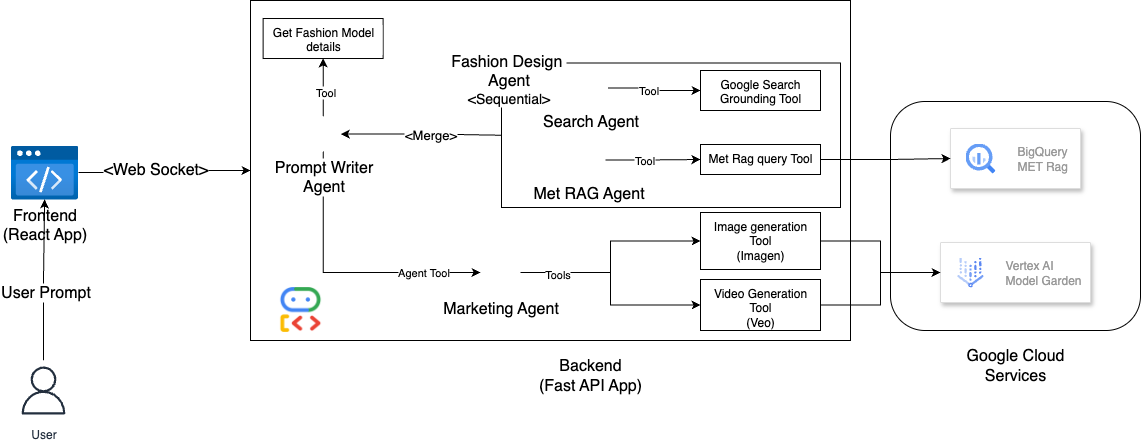

The diagram above was exported from draw.io. Its source (the exported page's mxGraphModel, read from the mxfile embedded in the PNG):
<mxGraphModel dx="2065" dy="940" grid="1" gridSize="10" guides="1" tooltips="1" connect="1" arrows="1" fold="1" page="1" pageScale="1" pageWidth="827" pageHeight="1169" math="0" shadow="0">
  <root>
    <mxCell id="0" />
    <mxCell id="1" parent="0" />
    <mxCell id="pQ2n_RlLsabC9uERvZ9E-65" value="" style="whiteSpace=wrap;html=1;verticalAlign=top;labelBackgroundColor=#ffffff;fillColor=none;" parent="1" vertex="1">
      <mxGeometry x="91" y="102.5" width="339" height="144.5" as="geometry" />
    </mxCell>
    <mxCell id="pQ2n_RlLsabC9uERvZ9E-34" value="" style="rounded=0;whiteSpace=wrap;html=1;fillColor=none;" parent="1" vertex="1">
      <mxGeometry x="-160" y="40" width="600" height="340" as="geometry" />
    </mxCell>
    <mxCell id="pQ2n_RlLsabC9uERvZ9E-1" value="" style="shape=image;imageAspect=0;aspect=fixed;verticalLabelPosition=bottom;verticalAlign=top;image=https://google.github.io/adk-docs/assets/agent-development-kit.png;" parent="1" vertex="1">
      <mxGeometry x="-140" y="319" width="60" height="60" as="geometry" />
    </mxCell>
    <mxCell id="pQ2n_RlLsabC9uERvZ9E-3" value="" style="fillColor=#ffffff;strokeColor=#dddddd;shadow=1;strokeWidth=1;rounded=1;absoluteArcSize=1;arcSize=2;" parent="1" vertex="1">
      <mxGeometry x="530" y="282" width="150" height="60" as="geometry" />
    </mxCell>
    <mxCell id="pQ2n_RlLsabC9uERvZ9E-4" value="Vertex AI&lt;div&gt;Model Garden&amp;nbsp;&lt;/div&gt;" style="editableCssRules=.*;html=1;fontColor=#999999;shape=image;verticalLabelPosition=middle;verticalAlign=middle;labelPosition=right;align=left;spacingLeft=20;part=1;points=[];imageAspect=0;image=data:image/svg+xml,(base64 omitted: 8760 chars);" parent="pQ2n_RlLsabC9uERvZ9E-3" vertex="1">
      <mxGeometry width="26.43" height="30" relative="1" as="geometry">
        <mxPoint x="16.785" y="15" as="offset" />
      </mxGeometry>
    </mxCell>
    <mxCell id="pQ2n_RlLsabC9uERvZ9E-10" value="" style="fillColor=#ffffff;strokeColor=#dddddd;shadow=1;strokeWidth=1;rounded=1;absoluteArcSize=1;arcSize=2;" parent="1" vertex="1">
      <mxGeometry x="540" y="168" width="130" height="60" as="geometry" />
    </mxCell>
    <mxCell id="pQ2n_RlLsabC9uERvZ9E-11" value="BigQuery&amp;nbsp;&lt;div&gt;MET Rag&lt;/div&gt;" style="editableCssRules=.*;html=1;fontColor=#999999;shape=image;verticalLabelPosition=middle;verticalAlign=middle;labelPosition=right;align=left;spacingLeft=20;part=1;points=[];imageAspect=0;image=data:image/svg+xml,(base64 omitted: 1156 chars);" parent="pQ2n_RlLsabC9uERvZ9E-10" vertex="1">
      <mxGeometry width="30" height="30" relative="1" as="geometry">
        <mxPoint x="15" y="15" as="offset" />
      </mxGeometry>
    </mxCell>
    <mxCell id="pQ2n_RlLsabC9uERvZ9E-14" value="&lt;font style=&quot;font-size: 16px;&quot;&gt;Backend&lt;/font&gt;&lt;div&gt;&lt;font style=&quot;font-size: 16px;&quot;&gt;(Fast API App)&lt;/font&gt;&lt;/div&gt;" style="text;html=1;align=center;verticalAlign=middle;whiteSpace=wrap;rounded=0;" parent="1" vertex="1">
      <mxGeometry x="115" y="400" width="130" height="30" as="geometry" />
    </mxCell>
    <mxCell id="pQ2n_RlLsabC9uERvZ9E-80" style="edgeStyle=orthogonalEdgeStyle;rounded=0;orthogonalLoop=1;jettySize=auto;html=1;entryX=0;entryY=0.5;entryDx=0;entryDy=0;" parent="1" source="pQ2n_RlLsabC9uERvZ9E-16" target="pQ2n_RlLsabC9uERvZ9E-34" edge="1">
      <mxGeometry relative="1" as="geometry" />
    </mxCell>
    <mxCell id="pQ2n_RlLsabC9uERvZ9E-81" value="&amp;lt;Web Socket&amp;gt;" style="edgeLabel;html=1;align=center;verticalAlign=middle;resizable=0;points=[];fontSize=16;" parent="pQ2n_RlLsabC9uERvZ9E-80" connectable="0" vertex="1">
      <mxGeometry x="-0.1304" y="4" relative="1" as="geometry">
        <mxPoint as="offset" />
      </mxGeometry>
    </mxCell>
    <mxCell id="pQ2n_RlLsabC9uERvZ9E-16" value="&lt;font style=&quot;font-size: 16px;&quot;&gt;Frontend&lt;/font&gt;&lt;div&gt;&lt;font style=&quot;font-size: 16px;&quot;&gt;(React App)&lt;/font&gt;&lt;/div&gt;" style="image;aspect=fixed;html=1;points=[];align=center;fontSize=12;image=img/lib/azure2/preview/Static_Apps.svg;" parent="1" vertex="1">
      <mxGeometry x="-400" y="185" width="68" height="54" as="geometry" />
    </mxCell>
    <mxCell id="pQ2n_RlLsabC9uERvZ9E-21" value="&lt;font style=&quot;font-size: 16px;&quot;&gt;Google Cloud&lt;/font&gt;&lt;div&gt;&lt;font style=&quot;font-size: 16px;&quot;&gt;Services&lt;/font&gt;&lt;/div&gt;" style="text;html=1;align=center;verticalAlign=middle;whiteSpace=wrap;rounded=0;" parent="1" vertex="1">
      <mxGeometry x="540" y="390" width="130" height="30" as="geometry" />
    </mxCell>
    <mxCell id="pQ2n_RlLsabC9uERvZ9E-61" style="edgeStyle=orthogonalEdgeStyle;rounded=0;orthogonalLoop=1;jettySize=auto;html=1;" parent="1" source="pQ2n_RlLsabC9uERvZ9E-27" target="pQ2n_RlLsabC9uERvZ9E-52" edge="1">
      <mxGeometry relative="1" as="geometry" />
    </mxCell>
    <mxCell id="pQ2n_RlLsabC9uERvZ9E-62" style="edgeStyle=orthogonalEdgeStyle;rounded=0;orthogonalLoop=1;jettySize=auto;html=1;entryX=0;entryY=0.5;entryDx=0;entryDy=0;" parent="1" source="pQ2n_RlLsabC9uERvZ9E-27" target="pQ2n_RlLsabC9uERvZ9E-51" edge="1">
      <mxGeometry relative="1" as="geometry" />
    </mxCell>
    <mxCell id="pQ2n_RlLsabC9uERvZ9E-67" value="Tools" style="edgeLabel;html=1;align=center;verticalAlign=middle;resizable=0;points=[];" parent="pQ2n_RlLsabC9uERvZ9E-62" connectable="0" vertex="1">
      <mxGeometry x="-0.666" y="-1" relative="1" as="geometry">
        <mxPoint as="offset" />
      </mxGeometry>
    </mxCell>
    <mxCell id="pQ2n_RlLsabC9uERvZ9E-70" style="edgeStyle=orthogonalEdgeStyle;rounded=0;orthogonalLoop=1;jettySize=auto;html=1;endArrow=none;endFill=1;startFill=1;startArrow=classic;" parent="1" source="pQ2n_RlLsabC9uERvZ9E-27" target="pQ2n_RlLsabC9uERvZ9E-49" edge="1">
      <mxGeometry relative="1" as="geometry" />
    </mxCell>
    <mxCell id="pQ2n_RlLsabC9uERvZ9E-71" value="Agent Tool" style="edgeLabel;html=1;align=center;verticalAlign=middle;resizable=0;points=[];" parent="pQ2n_RlLsabC9uERvZ9E-70" connectable="0" vertex="1">
      <mxGeometry x="-0.5798" y="-1" relative="1" as="geometry">
        <mxPoint as="offset" />
      </mxGeometry>
    </mxCell>
    <mxCell id="pQ2n_RlLsabC9uERvZ9E-27" value="&lt;font style=&quot;font-size: 16px;&quot;&gt;Marketing Agent&lt;/font&gt;" style="shape=image;html=1;verticalAlign=top;verticalLabelPosition=bottom;labelBackgroundColor=#ffffff;imageAspect=0;aspect=fixed;image=https://cdn0.iconfinder.com/data/icons/phosphor-regular-vol-4/256/robot-128.png" parent="1" vertex="1">
      <mxGeometry x="70" y="292" width="40" height="40" as="geometry" />
    </mxCell>
    <mxCell id="pQ2n_RlLsabC9uERvZ9E-60" style="edgeStyle=orthogonalEdgeStyle;rounded=0;orthogonalLoop=1;jettySize=auto;html=1;" parent="1" source="pQ2n_RlLsabC9uERvZ9E-39" target="pQ2n_RlLsabC9uERvZ9E-10" edge="1">
      <mxGeometry relative="1" as="geometry" />
    </mxCell>
    <mxCell id="pQ2n_RlLsabC9uERvZ9E-39" value="&lt;div&gt;&lt;span style=&quot;background-color: light-dark(rgb(255, 255, 255), rgb(18, 18, 18)); color: light-dark(rgb(0, 0, 0), rgb(255, 255, 255));&quot;&gt;Met Rag query Tool&lt;/span&gt;&lt;/div&gt;" style="whiteSpace=wrap;html=1;verticalAlign=top;labelBackgroundColor=#ffffff;" parent="1" vertex="1">
      <mxGeometry x="290" y="184" width="120" height="30" as="geometry" />
    </mxCell>
    <mxCell id="pQ2n_RlLsabC9uERvZ9E-42" value="Google Search&lt;div&gt;Grounding Tool&lt;/div&gt;" style="whiteSpace=wrap;html=1;verticalAlign=top;labelBackgroundColor=#ffffff;" parent="1" vertex="1">
      <mxGeometry x="290" y="110" width="120" height="40" as="geometry" />
    </mxCell>
    <mxCell id="pQ2n_RlLsabC9uERvZ9E-58" style="edgeStyle=orthogonalEdgeStyle;rounded=0;orthogonalLoop=1;jettySize=auto;html=1;entryX=0;entryY=0.5;entryDx=0;entryDy=0;" parent="1" source="pQ2n_RlLsabC9uERvZ9E-44" target="pQ2n_RlLsabC9uERvZ9E-42" edge="1">
      <mxGeometry relative="1" as="geometry" />
    </mxCell>
    <mxCell id="pQ2n_RlLsabC9uERvZ9E-73" value="Tool" style="edgeLabel;html=1;align=center;verticalAlign=middle;resizable=0;points=[];" parent="pQ2n_RlLsabC9uERvZ9E-58" connectable="0" vertex="1">
      <mxGeometry x="-0.1697" y="-2" relative="1" as="geometry">
        <mxPoint as="offset" />
      </mxGeometry>
    </mxCell>
    <mxCell id="pQ2n_RlLsabC9uERvZ9E-44" value="&lt;font style=&quot;font-size: 16px;&quot;&gt;Search Agent&lt;/font&gt;" style="shape=image;html=1;verticalAlign=top;verticalLabelPosition=bottom;labelBackgroundColor=#ffffff;imageAspect=0;aspect=fixed;image=https://cdn0.iconfinder.com/data/icons/phosphor-regular-vol-4/256/robot-128.png" parent="1" vertex="1">
      <mxGeometry x="162.5" y="110" width="35" height="35" as="geometry" />
    </mxCell>
    <mxCell id="pQ2n_RlLsabC9uERvZ9E-66" value="" style="edgeStyle=orthogonalEdgeStyle;rounded=0;orthogonalLoop=1;jettySize=auto;html=1;endArrow=none;startFill=1;startArrow=classic;" parent="1" source="pQ2n_RlLsabC9uERvZ9E-49" target="pQ2n_RlLsabC9uERvZ9E-65" edge="1">
      <mxGeometry relative="1" as="geometry" />
    </mxCell>
    <mxCell id="pQ2n_RlLsabC9uERvZ9E-69" value="&lt;font style=&quot;font-size: 13px;&quot;&gt;&amp;lt;Merge&amp;gt;&lt;/font&gt;" style="edgeLabel;html=1;align=center;verticalAlign=middle;resizable=0;points=[];" parent="pQ2n_RlLsabC9uERvZ9E-66" connectable="0" vertex="1">
      <mxGeometry x="-0.145" y="4" relative="1" as="geometry">
        <mxPoint x="20" y="4" as="offset" />
      </mxGeometry>
    </mxCell>
    <mxCell id="pQ2n_RlLsabC9uERvZ9E-87" value="" style="edgeStyle=orthogonalEdgeStyle;rounded=0;orthogonalLoop=1;jettySize=auto;html=1;" parent="1" source="pQ2n_RlLsabC9uERvZ9E-49" target="pQ2n_RlLsabC9uERvZ9E-86" edge="1">
      <mxGeometry relative="1" as="geometry" />
    </mxCell>
    <mxCell id="pQ2n_RlLsabC9uERvZ9E-88" value="Tool" style="edgeLabel;html=1;align=center;verticalAlign=middle;resizable=0;points=[];" parent="pQ2n_RlLsabC9uERvZ9E-87" connectable="0" vertex="1">
      <mxGeometry x="-0.1064" y="-1" relative="1" as="geometry">
        <mxPoint y="1" as="offset" />
      </mxGeometry>
    </mxCell>
    <mxCell id="pQ2n_RlLsabC9uERvZ9E-49" value="&lt;span style=&quot;font-size: 16px;&quot;&gt;Prompt Writer&lt;/span&gt;&lt;div&gt;&lt;span style=&quot;font-size: 16px;&quot;&gt;Agent&lt;/span&gt;&lt;/div&gt;" style="shape=image;html=1;verticalAlign=top;verticalLabelPosition=bottom;labelBackgroundColor=#ffffff;imageAspect=0;aspect=fixed;image=https://cdn0.iconfinder.com/data/icons/phosphor-regular-vol-4/256/robot-128.png" parent="1" vertex="1">
      <mxGeometry x="-105" y="155.75" width="35.25" height="35.25" as="geometry" />
    </mxCell>
    <mxCell id="pQ2n_RlLsabC9uERvZ9E-54" style="edgeStyle=orthogonalEdgeStyle;rounded=0;orthogonalLoop=1;jettySize=auto;html=1;entryX=0;entryY=0.5;entryDx=0;entryDy=0;" parent="1" source="pQ2n_RlLsabC9uERvZ9E-51" target="pQ2n_RlLsabC9uERvZ9E-3" edge="1">
      <mxGeometry relative="1" as="geometry" />
    </mxCell>
    <mxCell id="pQ2n_RlLsabC9uERvZ9E-51" value="&lt;div&gt;&lt;span style=&quot;background-color: light-dark(rgb(255, 255, 255), rgb(18, 18, 18)); color: light-dark(rgb(0, 0, 0), rgb(255, 255, 255));&quot;&gt;Video Generation Tool&lt;/span&gt;&lt;/div&gt;&lt;div&gt;&lt;span style=&quot;background-color: light-dark(rgb(255, 255, 255), rgb(18, 18, 18)); color: light-dark(rgb(0, 0, 0), rgb(255, 255, 255));&quot;&gt;(Veo)&lt;/span&gt;&lt;/div&gt;" style="whiteSpace=wrap;html=1;verticalAlign=top;labelBackgroundColor=#ffffff;" parent="1" vertex="1">
      <mxGeometry x="290" y="319" width="120" height="51" as="geometry" />
    </mxCell>
    <mxCell id="pQ2n_RlLsabC9uERvZ9E-53" style="edgeStyle=orthogonalEdgeStyle;rounded=0;orthogonalLoop=1;jettySize=auto;html=1;entryX=0;entryY=0.5;entryDx=0;entryDy=0;" parent="1" source="pQ2n_RlLsabC9uERvZ9E-52" target="pQ2n_RlLsabC9uERvZ9E-3" edge="1">
      <mxGeometry relative="1" as="geometry" />
    </mxCell>
    <mxCell id="pQ2n_RlLsabC9uERvZ9E-52" value="Image generation Tool&lt;div&gt;(Imagen)&lt;/div&gt;" style="whiteSpace=wrap;html=1;verticalAlign=top;labelBackgroundColor=#ffffff;" parent="1" vertex="1">
      <mxGeometry x="290" y="252" width="120" height="57" as="geometry" />
    </mxCell>
    <mxCell id="pQ2n_RlLsabC9uERvZ9E-59" style="edgeStyle=orthogonalEdgeStyle;rounded=0;orthogonalLoop=1;jettySize=auto;html=1;entryX=0;entryY=0.5;entryDx=0;entryDy=0;" parent="1" source="pQ2n_RlLsabC9uERvZ9E-57" target="pQ2n_RlLsabC9uERvZ9E-39" edge="1">
      <mxGeometry relative="1" as="geometry" />
    </mxCell>
    <mxCell id="pQ2n_RlLsabC9uERvZ9E-74" value="Tool" style="edgeLabel;html=1;align=center;verticalAlign=middle;resizable=0;points=[];" parent="pQ2n_RlLsabC9uERvZ9E-59" connectable="0" vertex="1">
      <mxGeometry x="-0.2177" relative="1" as="geometry">
        <mxPoint as="offset" />
      </mxGeometry>
    </mxCell>
    <mxCell id="pQ2n_RlLsabC9uERvZ9E-57" value="&lt;font style=&quot;font-size: 16px;&quot;&gt;Met RAG Agent&lt;/font&gt;" style="shape=image;html=1;verticalAlign=top;verticalLabelPosition=bottom;labelBackgroundColor=#ffffff;imageAspect=0;aspect=fixed;image=https://cdn0.iconfinder.com/data/icons/phosphor-regular-vol-4/256/robot-128.png" parent="1" vertex="1">
      <mxGeometry x="160" y="182" width="35" height="35" as="geometry" />
    </mxCell>
    <mxCell id="pQ2n_RlLsabC9uERvZ9E-77" style="edgeStyle=orthogonalEdgeStyle;rounded=0;orthogonalLoop=1;jettySize=auto;html=1;" parent="1" source="pQ2n_RlLsabC9uERvZ9E-75" target="pQ2n_RlLsabC9uERvZ9E-16" edge="1">
      <mxGeometry relative="1" as="geometry" />
    </mxCell>
    <mxCell id="pQ2n_RlLsabC9uERvZ9E-78" value="User Prompt" style="edgeLabel;html=1;align=center;verticalAlign=middle;resizable=0;points=[];fontSize=16;" parent="pQ2n_RlLsabC9uERvZ9E-77" connectable="0" vertex="1">
      <mxGeometry x="-0.1369" y="-1" relative="1" as="geometry">
        <mxPoint as="offset" />
      </mxGeometry>
    </mxCell>
    <mxCell id="pQ2n_RlLsabC9uERvZ9E-75" value="User" style="sketch=0;outlineConnect=0;fontColor=#232F3E;gradientColor=none;strokeColor=#232F3E;fillColor=#ffffff;dashed=0;verticalLabelPosition=bottom;verticalAlign=top;align=center;html=1;fontSize=12;fontStyle=0;aspect=fixed;shape=mxgraph.aws4.resourceIcon;resIcon=mxgraph.aws4.user;" parent="1" vertex="1">
      <mxGeometry x="-397" y="400" width="60" height="60" as="geometry" />
    </mxCell>
    <mxCell id="pQ2n_RlLsabC9uERvZ9E-82" value="" style="rounded=1;whiteSpace=wrap;html=1;fillColor=none;" parent="1" vertex="1">
      <mxGeometry x="480" y="141" width="250" height="229" as="geometry" />
    </mxCell>
    <mxCell id="pQ2n_RlLsabC9uERvZ9E-83" value="&lt;font style=&quot;font-size: 16px;&quot;&gt;Fashion Design&amp;nbsp;&lt;/font&gt;&lt;div&gt;&lt;font style=&quot;font-size: 16px;&quot;&gt;Agent&lt;/font&gt;&lt;/div&gt;&lt;div&gt;&lt;font style=&quot;font-size: 14px;&quot;&gt;&amp;lt;Sequential&amp;gt;&lt;/font&gt;&lt;/div&gt;" style="shape=image;html=1;verticalAlign=top;verticalLabelPosition=bottom;labelBackgroundColor=#ffffff;imageAspect=0;aspect=fixed;image=https://cdn0.iconfinder.com/data/icons/phosphor-regular-vol-4/256/robot-128.png" parent="1" vertex="1">
      <mxGeometry x="80" y="50" width="35" height="35" as="geometry" />
    </mxCell>
    <mxCell id="pQ2n_RlLsabC9uERvZ9E-86" value="Get Fashion Model details" style="whiteSpace=wrap;html=1;verticalAlign=top;labelBackgroundColor=#ffffff;" parent="1" vertex="1">
      <mxGeometry x="-147.37" y="58.01" width="120" height="40" as="geometry" />
    </mxCell>
  </root>
</mxGraphModel>